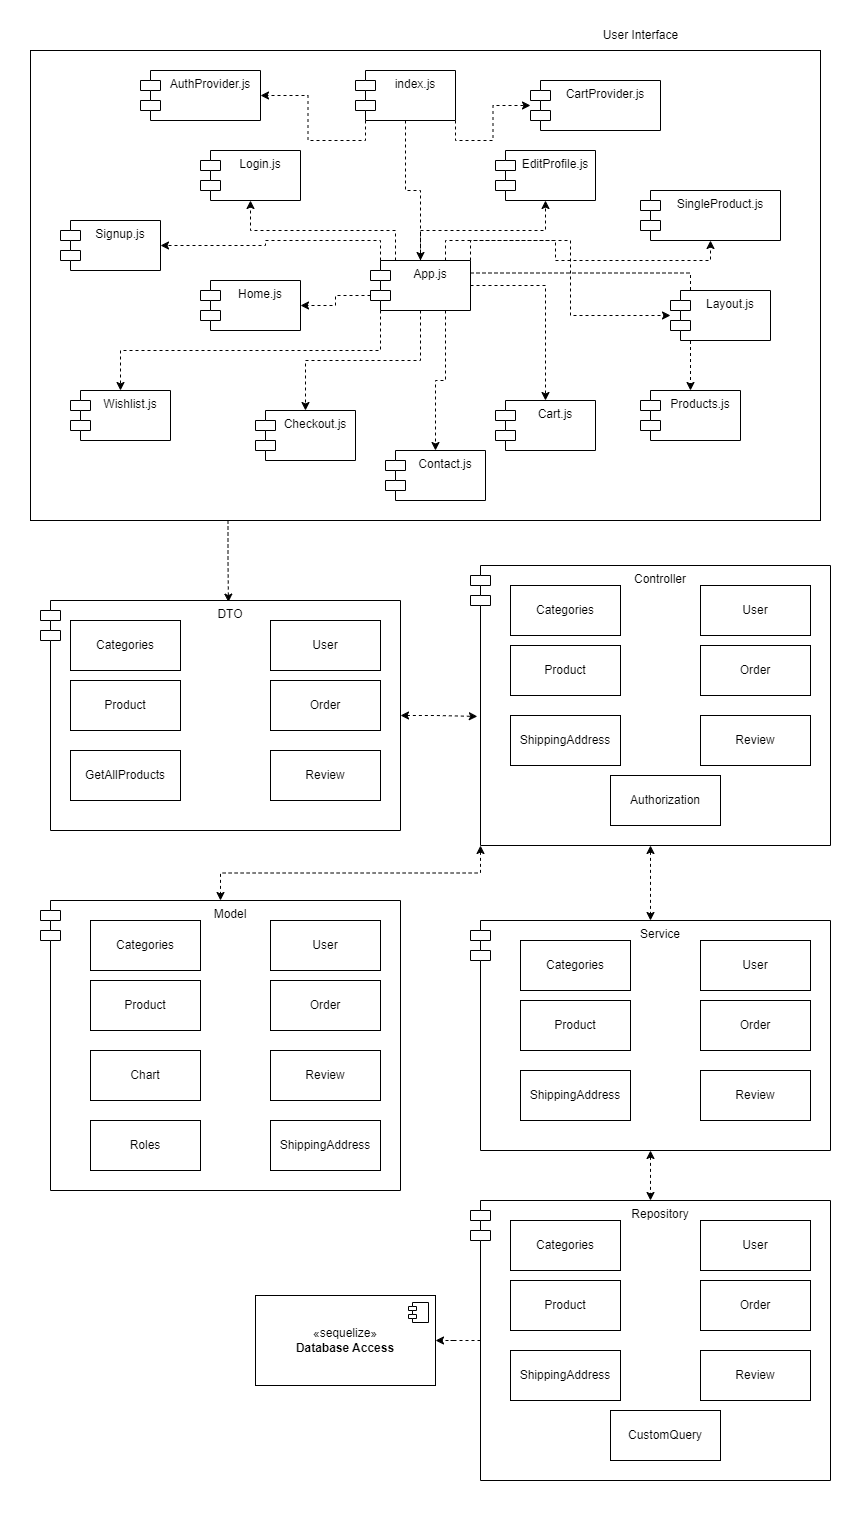

The diagram above was exported from draw.io. Its source (the exported page's mxGraphModel, read from the mxfile embedded in the PNG):
<mxGraphModel dx="1434" dy="764" grid="1" gridSize="10" guides="1" tooltips="1" connect="1" arrows="1" fold="1" page="1" pageScale="1" pageWidth="850" pageHeight="1100" math="0" shadow="0">
  <root>
    <mxCell id="0" />
    <mxCell id="1" parent="0" />
    <mxCell id="2ABwy7SxLHl-KBtSvKKQ-2" value="Model" style="shape=module;align=left;spacingLeft=20;align=center;verticalAlign=top;whiteSpace=wrap;html=1;" vertex="1" parent="1">
      <mxGeometry x="40" y="900" width="360" height="290" as="geometry" />
    </mxCell>
    <mxCell id="2ABwy7SxLHl-KBtSvKKQ-3" value="Categories" style="html=1;whiteSpace=wrap;" vertex="1" parent="1">
      <mxGeometry x="90" y="920" width="110" height="50" as="geometry" />
    </mxCell>
    <mxCell id="2ABwy7SxLHl-KBtSvKKQ-4" value="User" style="html=1;whiteSpace=wrap;" vertex="1" parent="1">
      <mxGeometry x="270" y="920" width="110" height="50" as="geometry" />
    </mxCell>
    <mxCell id="2ABwy7SxLHl-KBtSvKKQ-5" value="Product" style="html=1;whiteSpace=wrap;" vertex="1" parent="1">
      <mxGeometry x="90" y="980" width="110" height="50" as="geometry" />
    </mxCell>
    <mxCell id="2ABwy7SxLHl-KBtSvKKQ-6" value="Order" style="html=1;whiteSpace=wrap;" vertex="1" parent="1">
      <mxGeometry x="270" y="980" width="110" height="50" as="geometry" />
    </mxCell>
    <mxCell id="2ABwy7SxLHl-KBtSvKKQ-7" value="Chart" style="html=1;whiteSpace=wrap;" vertex="1" parent="1">
      <mxGeometry x="90" y="1050" width="110" height="50" as="geometry" />
    </mxCell>
    <mxCell id="2ABwy7SxLHl-KBtSvKKQ-8" value="Review" style="html=1;whiteSpace=wrap;" vertex="1" parent="1">
      <mxGeometry x="270" y="1050" width="110" height="50" as="geometry" />
    </mxCell>
    <mxCell id="2ABwy7SxLHl-KBtSvKKQ-9" value="Roles" style="html=1;whiteSpace=wrap;" vertex="1" parent="1">
      <mxGeometry x="90" y="1120" width="110" height="50" as="geometry" />
    </mxCell>
    <mxCell id="2ABwy7SxLHl-KBtSvKKQ-10" value="ShippingAddress" style="html=1;whiteSpace=wrap;" vertex="1" parent="1">
      <mxGeometry x="270" y="1120" width="110" height="50" as="geometry" />
    </mxCell>
    <mxCell id="2ABwy7SxLHl-KBtSvKKQ-11" value="«sequelize»&lt;br&gt;&lt;b&gt;Database Access&lt;/b&gt;" style="html=1;dropTarget=0;whiteSpace=wrap;" vertex="1" parent="1">
      <mxGeometry x="255" y="1295" width="180" height="90" as="geometry" />
    </mxCell>
    <mxCell id="2ABwy7SxLHl-KBtSvKKQ-12" value="" style="shape=module;jettyWidth=8;jettyHeight=4;" vertex="1" parent="2ABwy7SxLHl-KBtSvKKQ-11">
      <mxGeometry x="1" width="20" height="20" relative="1" as="geometry">
        <mxPoint x="-27" y="7" as="offset" />
      </mxGeometry>
    </mxCell>
    <mxCell id="2ABwy7SxLHl-KBtSvKKQ-82" style="edgeStyle=orthogonalEdgeStyle;rounded=0;orthogonalLoop=1;jettySize=auto;html=1;exitX=0.25;exitY=1;exitDx=0;exitDy=0;entryX=0.522;entryY=0.007;entryDx=0;entryDy=0;entryPerimeter=0;dashed=1;" edge="1" parent="1" source="2ABwy7SxLHl-KBtSvKKQ-14" target="2ABwy7SxLHl-KBtSvKKQ-73">
      <mxGeometry relative="1" as="geometry" />
    </mxCell>
    <mxCell id="2ABwy7SxLHl-KBtSvKKQ-14" value="" style="html=1;whiteSpace=wrap;" vertex="1" parent="1">
      <mxGeometry x="30" y="50" width="790" height="470" as="geometry" />
    </mxCell>
    <mxCell id="2ABwy7SxLHl-KBtSvKKQ-15" value="User Interface" style="text;html=1;align=center;verticalAlign=middle;resizable=0;points=[];autosize=1;strokeColor=none;fillColor=none;" vertex="1" parent="1">
      <mxGeometry x="590" y="20" width="100" height="30" as="geometry" />
    </mxCell>
    <mxCell id="2ABwy7SxLHl-KBtSvKKQ-25" style="edgeStyle=orthogonalEdgeStyle;rounded=0;orthogonalLoop=1;jettySize=auto;html=1;exitX=0;exitY=1;exitDx=10;exitDy=0;exitPerimeter=0;dashed=1;" edge="1" parent="1" source="2ABwy7SxLHl-KBtSvKKQ-16" target="2ABwy7SxLHl-KBtSvKKQ-17">
      <mxGeometry relative="1" as="geometry" />
    </mxCell>
    <mxCell id="2ABwy7SxLHl-KBtSvKKQ-29" style="edgeStyle=orthogonalEdgeStyle;rounded=0;orthogonalLoop=1;jettySize=auto;html=1;exitX=1;exitY=1;exitDx=0;exitDy=0;dashed=1;" edge="1" parent="1" source="2ABwy7SxLHl-KBtSvKKQ-16" target="2ABwy7SxLHl-KBtSvKKQ-18">
      <mxGeometry relative="1" as="geometry" />
    </mxCell>
    <mxCell id="2ABwy7SxLHl-KBtSvKKQ-30" style="edgeStyle=orthogonalEdgeStyle;rounded=0;orthogonalLoop=1;jettySize=auto;html=1;exitX=0.5;exitY=1;exitDx=0;exitDy=0;dashed=1;" edge="1" parent="1" source="2ABwy7SxLHl-KBtSvKKQ-16" target="2ABwy7SxLHl-KBtSvKKQ-21">
      <mxGeometry relative="1" as="geometry" />
    </mxCell>
    <mxCell id="2ABwy7SxLHl-KBtSvKKQ-16" value="index.js" style="shape=module;align=left;spacingLeft=20;align=center;verticalAlign=top;whiteSpace=wrap;html=1;" vertex="1" parent="1">
      <mxGeometry x="355" y="70" width="100" height="50" as="geometry" />
    </mxCell>
    <mxCell id="2ABwy7SxLHl-KBtSvKKQ-17" value="AuthProvider.js" style="shape=module;align=left;spacingLeft=20;align=center;verticalAlign=top;whiteSpace=wrap;html=1;" vertex="1" parent="1">
      <mxGeometry x="140" y="70" width="120" height="50" as="geometry" />
    </mxCell>
    <mxCell id="2ABwy7SxLHl-KBtSvKKQ-18" value="CartProvider.js" style="shape=module;align=left;spacingLeft=20;align=center;verticalAlign=top;whiteSpace=wrap;html=1;" vertex="1" parent="1">
      <mxGeometry x="530" y="80" width="130" height="50" as="geometry" />
    </mxCell>
    <mxCell id="2ABwy7SxLHl-KBtSvKKQ-35" style="edgeStyle=orthogonalEdgeStyle;rounded=0;orthogonalLoop=1;jettySize=auto;html=1;exitX=0.25;exitY=0;exitDx=0;exitDy=0;dashed=1;" edge="1" parent="1" source="2ABwy7SxLHl-KBtSvKKQ-21" target="2ABwy7SxLHl-KBtSvKKQ-32">
      <mxGeometry relative="1" as="geometry" />
    </mxCell>
    <mxCell id="2ABwy7SxLHl-KBtSvKKQ-36" style="edgeStyle=orthogonalEdgeStyle;rounded=0;orthogonalLoop=1;jettySize=auto;html=1;exitX=0;exitY=0;exitDx=10;exitDy=0;exitPerimeter=0;dashed=1;" edge="1" parent="1" source="2ABwy7SxLHl-KBtSvKKQ-21" target="2ABwy7SxLHl-KBtSvKKQ-33">
      <mxGeometry relative="1" as="geometry" />
    </mxCell>
    <mxCell id="2ABwy7SxLHl-KBtSvKKQ-44" style="edgeStyle=orthogonalEdgeStyle;rounded=0;orthogonalLoop=1;jettySize=auto;html=1;exitX=0.5;exitY=0;exitDx=0;exitDy=0;dashed=1;" edge="1" parent="1" source="2ABwy7SxLHl-KBtSvKKQ-21" target="2ABwy7SxLHl-KBtSvKKQ-40">
      <mxGeometry relative="1" as="geometry" />
    </mxCell>
    <mxCell id="2ABwy7SxLHl-KBtSvKKQ-45" style="edgeStyle=orthogonalEdgeStyle;rounded=0;orthogonalLoop=1;jettySize=auto;html=1;exitX=0.75;exitY=0;exitDx=0;exitDy=0;dashed=1;" edge="1" parent="1" source="2ABwy7SxLHl-KBtSvKKQ-21" target="2ABwy7SxLHl-KBtSvKKQ-41">
      <mxGeometry relative="1" as="geometry" />
    </mxCell>
    <mxCell id="2ABwy7SxLHl-KBtSvKKQ-46" style="edgeStyle=orthogonalEdgeStyle;rounded=0;orthogonalLoop=1;jettySize=auto;html=1;exitX=1;exitY=0;exitDx=0;exitDy=0;dashed=1;" edge="1" parent="1" source="2ABwy7SxLHl-KBtSvKKQ-21" target="2ABwy7SxLHl-KBtSvKKQ-42">
      <mxGeometry relative="1" as="geometry" />
    </mxCell>
    <mxCell id="2ABwy7SxLHl-KBtSvKKQ-47" style="edgeStyle=orthogonalEdgeStyle;rounded=0;orthogonalLoop=1;jettySize=auto;html=1;exitX=1;exitY=0.25;exitDx=0;exitDy=0;dashed=1;" edge="1" parent="1" source="2ABwy7SxLHl-KBtSvKKQ-21" target="2ABwy7SxLHl-KBtSvKKQ-39">
      <mxGeometry relative="1" as="geometry" />
    </mxCell>
    <mxCell id="2ABwy7SxLHl-KBtSvKKQ-48" style="edgeStyle=orthogonalEdgeStyle;rounded=0;orthogonalLoop=1;jettySize=auto;html=1;exitX=1;exitY=0.5;exitDx=0;exitDy=0;dashed=1;" edge="1" parent="1" source="2ABwy7SxLHl-KBtSvKKQ-21" target="2ABwy7SxLHl-KBtSvKKQ-34">
      <mxGeometry relative="1" as="geometry" />
    </mxCell>
    <mxCell id="2ABwy7SxLHl-KBtSvKKQ-49" style="edgeStyle=orthogonalEdgeStyle;rounded=0;orthogonalLoop=1;jettySize=auto;html=1;exitX=0.75;exitY=1;exitDx=0;exitDy=0;dashed=1;" edge="1" parent="1" source="2ABwy7SxLHl-KBtSvKKQ-21" target="2ABwy7SxLHl-KBtSvKKQ-43">
      <mxGeometry relative="1" as="geometry" />
    </mxCell>
    <mxCell id="2ABwy7SxLHl-KBtSvKKQ-50" style="edgeStyle=orthogonalEdgeStyle;rounded=0;orthogonalLoop=1;jettySize=auto;html=1;exitX=0.5;exitY=1;exitDx=0;exitDy=0;dashed=1;" edge="1" parent="1" source="2ABwy7SxLHl-KBtSvKKQ-21" target="2ABwy7SxLHl-KBtSvKKQ-37">
      <mxGeometry relative="1" as="geometry" />
    </mxCell>
    <mxCell id="2ABwy7SxLHl-KBtSvKKQ-51" style="edgeStyle=orthogonalEdgeStyle;rounded=0;orthogonalLoop=1;jettySize=auto;html=1;exitX=0;exitY=1;exitDx=10;exitDy=0;exitPerimeter=0;dashed=1;" edge="1" parent="1" source="2ABwy7SxLHl-KBtSvKKQ-21" target="2ABwy7SxLHl-KBtSvKKQ-38">
      <mxGeometry relative="1" as="geometry" />
    </mxCell>
    <mxCell id="2ABwy7SxLHl-KBtSvKKQ-53" style="edgeStyle=orthogonalEdgeStyle;rounded=0;orthogonalLoop=1;jettySize=auto;html=1;exitX=0;exitY=0;exitDx=0;exitDy=35;exitPerimeter=0;entryX=1;entryY=0.5;entryDx=0;entryDy=0;dashed=1;" edge="1" parent="1" source="2ABwy7SxLHl-KBtSvKKQ-21" target="2ABwy7SxLHl-KBtSvKKQ-31">
      <mxGeometry relative="1" as="geometry" />
    </mxCell>
    <mxCell id="2ABwy7SxLHl-KBtSvKKQ-21" value="App.js" style="shape=module;align=left;spacingLeft=20;align=center;verticalAlign=top;whiteSpace=wrap;html=1;" vertex="1" parent="1">
      <mxGeometry x="370" y="260" width="100" height="50" as="geometry" />
    </mxCell>
    <mxCell id="2ABwy7SxLHl-KBtSvKKQ-31" value="Home.js" style="shape=module;align=left;spacingLeft=20;align=center;verticalAlign=top;whiteSpace=wrap;html=1;" vertex="1" parent="1">
      <mxGeometry x="200" y="280" width="100" height="50" as="geometry" />
    </mxCell>
    <mxCell id="2ABwy7SxLHl-KBtSvKKQ-32" value="Login.js" style="shape=module;align=left;spacingLeft=20;align=center;verticalAlign=top;whiteSpace=wrap;html=1;" vertex="1" parent="1">
      <mxGeometry x="200" y="150" width="100" height="50" as="geometry" />
    </mxCell>
    <mxCell id="2ABwy7SxLHl-KBtSvKKQ-33" value="Signup.js" style="shape=module;align=left;spacingLeft=20;align=center;verticalAlign=top;whiteSpace=wrap;html=1;" vertex="1" parent="1">
      <mxGeometry x="60" y="220" width="100" height="50" as="geometry" />
    </mxCell>
    <mxCell id="2ABwy7SxLHl-KBtSvKKQ-34" value="Cart.js" style="shape=module;align=left;spacingLeft=20;align=center;verticalAlign=top;whiteSpace=wrap;html=1;" vertex="1" parent="1">
      <mxGeometry x="495" y="400" width="100" height="50" as="geometry" />
    </mxCell>
    <mxCell id="2ABwy7SxLHl-KBtSvKKQ-37" value="Checkout.js&lt;br&gt;" style="shape=module;align=left;spacingLeft=20;align=center;verticalAlign=top;whiteSpace=wrap;html=1;" vertex="1" parent="1">
      <mxGeometry x="255" y="410" width="100" height="50" as="geometry" />
    </mxCell>
    <mxCell id="2ABwy7SxLHl-KBtSvKKQ-38" value="Wishlist.js" style="shape=module;align=left;spacingLeft=20;align=center;verticalAlign=top;whiteSpace=wrap;html=1;" vertex="1" parent="1">
      <mxGeometry x="70" y="390" width="100" height="50" as="geometry" />
    </mxCell>
    <mxCell id="2ABwy7SxLHl-KBtSvKKQ-39" value="Products.js" style="shape=module;align=left;spacingLeft=20;align=center;verticalAlign=top;whiteSpace=wrap;html=1;" vertex="1" parent="1">
      <mxGeometry x="640" y="390" width="100" height="50" as="geometry" />
    </mxCell>
    <mxCell id="2ABwy7SxLHl-KBtSvKKQ-40" value="EditProfile.js" style="shape=module;align=left;spacingLeft=20;align=center;verticalAlign=top;whiteSpace=wrap;html=1;" vertex="1" parent="1">
      <mxGeometry x="495" y="150" width="100" height="50" as="geometry" />
    </mxCell>
    <mxCell id="2ABwy7SxLHl-KBtSvKKQ-41" value="SingleProduct.js" style="shape=module;align=left;spacingLeft=20;align=center;verticalAlign=top;whiteSpace=wrap;html=1;" vertex="1" parent="1">
      <mxGeometry x="640" y="190" width="140" height="50" as="geometry" />
    </mxCell>
    <mxCell id="2ABwy7SxLHl-KBtSvKKQ-42" value="Layout.js" style="shape=module;align=left;spacingLeft=20;align=center;verticalAlign=top;whiteSpace=wrap;html=1;" vertex="1" parent="1">
      <mxGeometry x="670" y="290" width="100" height="50" as="geometry" />
    </mxCell>
    <mxCell id="2ABwy7SxLHl-KBtSvKKQ-43" value="Contact.js" style="shape=module;align=left;spacingLeft=20;align=center;verticalAlign=top;whiteSpace=wrap;html=1;" vertex="1" parent="1">
      <mxGeometry x="385" y="450" width="100" height="50" as="geometry" />
    </mxCell>
    <mxCell id="2ABwy7SxLHl-KBtSvKKQ-100" style="edgeStyle=orthogonalEdgeStyle;rounded=0;orthogonalLoop=1;jettySize=auto;html=1;exitX=0.5;exitY=1;exitDx=0;exitDy=0;entryX=0.5;entryY=0;entryDx=0;entryDy=0;dashed=1;startArrow=classic;startFill=1;" edge="1" parent="1" source="2ABwy7SxLHl-KBtSvKKQ-54" target="2ABwy7SxLHl-KBtSvKKQ-63">
      <mxGeometry relative="1" as="geometry" />
    </mxCell>
    <mxCell id="2ABwy7SxLHl-KBtSvKKQ-54" value="Service" style="shape=module;align=left;spacingLeft=20;align=center;verticalAlign=top;whiteSpace=wrap;html=1;" vertex="1" parent="1">
      <mxGeometry x="470" y="920" width="360" height="230" as="geometry" />
    </mxCell>
    <mxCell id="2ABwy7SxLHl-KBtSvKKQ-55" value="Categories" style="html=1;whiteSpace=wrap;" vertex="1" parent="1">
      <mxGeometry x="520" y="940" width="110" height="50" as="geometry" />
    </mxCell>
    <mxCell id="2ABwy7SxLHl-KBtSvKKQ-56" value="User" style="html=1;whiteSpace=wrap;" vertex="1" parent="1">
      <mxGeometry x="700" y="940" width="110" height="50" as="geometry" />
    </mxCell>
    <mxCell id="2ABwy7SxLHl-KBtSvKKQ-57" value="Product" style="html=1;whiteSpace=wrap;" vertex="1" parent="1">
      <mxGeometry x="520" y="1000" width="110" height="50" as="geometry" />
    </mxCell>
    <mxCell id="2ABwy7SxLHl-KBtSvKKQ-58" value="Order" style="html=1;whiteSpace=wrap;" vertex="1" parent="1">
      <mxGeometry x="700" y="1000" width="110" height="50" as="geometry" />
    </mxCell>
    <mxCell id="2ABwy7SxLHl-KBtSvKKQ-60" value="Review" style="html=1;whiteSpace=wrap;" vertex="1" parent="1">
      <mxGeometry x="700" y="1070" width="110" height="50" as="geometry" />
    </mxCell>
    <mxCell id="2ABwy7SxLHl-KBtSvKKQ-62" value="ShippingAddress" style="html=1;whiteSpace=wrap;" vertex="1" parent="1">
      <mxGeometry x="520" y="1070" width="110" height="50" as="geometry" />
    </mxCell>
    <mxCell id="2ABwy7SxLHl-KBtSvKKQ-98" style="edgeStyle=orthogonalEdgeStyle;rounded=0;orthogonalLoop=1;jettySize=auto;html=1;exitX=0;exitY=0.5;exitDx=10;exitDy=0;exitPerimeter=0;entryX=1;entryY=0.5;entryDx=0;entryDy=0;dashed=1;" edge="1" parent="1" source="2ABwy7SxLHl-KBtSvKKQ-63" target="2ABwy7SxLHl-KBtSvKKQ-11">
      <mxGeometry relative="1" as="geometry" />
    </mxCell>
    <mxCell id="2ABwy7SxLHl-KBtSvKKQ-63" value="Repository" style="shape=module;align=left;spacingLeft=20;align=center;verticalAlign=top;whiteSpace=wrap;html=1;" vertex="1" parent="1">
      <mxGeometry x="470" y="1200" width="360" height="280" as="geometry" />
    </mxCell>
    <mxCell id="2ABwy7SxLHl-KBtSvKKQ-64" value="Categories" style="html=1;whiteSpace=wrap;" vertex="1" parent="1">
      <mxGeometry x="510" y="1220" width="110" height="50" as="geometry" />
    </mxCell>
    <mxCell id="2ABwy7SxLHl-KBtSvKKQ-65" value="User" style="html=1;whiteSpace=wrap;" vertex="1" parent="1">
      <mxGeometry x="700" y="1220" width="110" height="50" as="geometry" />
    </mxCell>
    <mxCell id="2ABwy7SxLHl-KBtSvKKQ-66" value="Product" style="html=1;whiteSpace=wrap;" vertex="1" parent="1">
      <mxGeometry x="510" y="1280" width="110" height="50" as="geometry" />
    </mxCell>
    <mxCell id="2ABwy7SxLHl-KBtSvKKQ-67" value="Order" style="html=1;whiteSpace=wrap;" vertex="1" parent="1">
      <mxGeometry x="700" y="1280" width="110" height="50" as="geometry" />
    </mxCell>
    <mxCell id="2ABwy7SxLHl-KBtSvKKQ-69" value="Review" style="html=1;whiteSpace=wrap;" vertex="1" parent="1">
      <mxGeometry x="700" y="1350" width="110" height="50" as="geometry" />
    </mxCell>
    <mxCell id="2ABwy7SxLHl-KBtSvKKQ-71" value="ShippingAddress" style="html=1;whiteSpace=wrap;" vertex="1" parent="1">
      <mxGeometry x="510" y="1350" width="110" height="50" as="geometry" />
    </mxCell>
    <mxCell id="2ABwy7SxLHl-KBtSvKKQ-72" value="CustomQuery" style="html=1;whiteSpace=wrap;" vertex="1" parent="1">
      <mxGeometry x="610" y="1410" width="110" height="50" as="geometry" />
    </mxCell>
    <mxCell id="2ABwy7SxLHl-KBtSvKKQ-96" style="edgeStyle=orthogonalEdgeStyle;rounded=0;orthogonalLoop=1;jettySize=auto;html=1;exitX=1;exitY=0.5;exitDx=0;exitDy=0;entryX=0.019;entryY=0.539;entryDx=0;entryDy=0;entryPerimeter=0;dashed=1;startArrow=classic;startFill=1;" edge="1" parent="1" source="2ABwy7SxLHl-KBtSvKKQ-73" target="2ABwy7SxLHl-KBtSvKKQ-86">
      <mxGeometry relative="1" as="geometry" />
    </mxCell>
    <mxCell id="2ABwy7SxLHl-KBtSvKKQ-73" value="DTO" style="shape=module;align=left;spacingLeft=20;align=center;verticalAlign=top;whiteSpace=wrap;html=1;" vertex="1" parent="1">
      <mxGeometry x="40" y="600" width="360" height="230" as="geometry" />
    </mxCell>
    <mxCell id="2ABwy7SxLHl-KBtSvKKQ-74" value="Categories" style="html=1;whiteSpace=wrap;" vertex="1" parent="1">
      <mxGeometry x="70" y="620" width="110" height="50" as="geometry" />
    </mxCell>
    <mxCell id="2ABwy7SxLHl-KBtSvKKQ-75" value="User" style="html=1;whiteSpace=wrap;" vertex="1" parent="1">
      <mxGeometry x="270" y="620" width="110" height="50" as="geometry" />
    </mxCell>
    <mxCell id="2ABwy7SxLHl-KBtSvKKQ-76" value="Product" style="html=1;whiteSpace=wrap;" vertex="1" parent="1">
      <mxGeometry x="70" y="680" width="110" height="50" as="geometry" />
    </mxCell>
    <mxCell id="2ABwy7SxLHl-KBtSvKKQ-77" value="Order" style="html=1;whiteSpace=wrap;" vertex="1" parent="1">
      <mxGeometry x="270" y="680" width="110" height="50" as="geometry" />
    </mxCell>
    <mxCell id="2ABwy7SxLHl-KBtSvKKQ-78" value="GetAllProducts" style="html=1;whiteSpace=wrap;" vertex="1" parent="1">
      <mxGeometry x="70" y="750" width="110" height="50" as="geometry" />
    </mxCell>
    <mxCell id="2ABwy7SxLHl-KBtSvKKQ-79" value="Review" style="html=1;whiteSpace=wrap;" vertex="1" parent="1">
      <mxGeometry x="270" y="750" width="110" height="50" as="geometry" />
    </mxCell>
    <mxCell id="2ABwy7SxLHl-KBtSvKKQ-97" style="edgeStyle=orthogonalEdgeStyle;rounded=0;orthogonalLoop=1;jettySize=auto;html=1;exitX=0.5;exitY=1;exitDx=0;exitDy=0;entryX=0.5;entryY=0;entryDx=0;entryDy=0;startArrow=classic;startFill=1;dashed=1;" edge="1" parent="1" source="2ABwy7SxLHl-KBtSvKKQ-86" target="2ABwy7SxLHl-KBtSvKKQ-54">
      <mxGeometry relative="1" as="geometry" />
    </mxCell>
    <mxCell id="2ABwy7SxLHl-KBtSvKKQ-101" style="edgeStyle=orthogonalEdgeStyle;rounded=0;orthogonalLoop=1;jettySize=auto;html=1;exitX=0;exitY=1;exitDx=10;exitDy=0;exitPerimeter=0;dashed=1;startArrow=classic;startFill=1;" edge="1" parent="1" source="2ABwy7SxLHl-KBtSvKKQ-86" target="2ABwy7SxLHl-KBtSvKKQ-2">
      <mxGeometry relative="1" as="geometry" />
    </mxCell>
    <mxCell id="2ABwy7SxLHl-KBtSvKKQ-86" value="Controller" style="shape=module;align=left;spacingLeft=20;align=center;verticalAlign=top;whiteSpace=wrap;html=1;" vertex="1" parent="1">
      <mxGeometry x="470" y="565" width="360" height="280" as="geometry" />
    </mxCell>
    <mxCell id="2ABwy7SxLHl-KBtSvKKQ-87" value="Categories" style="html=1;whiteSpace=wrap;" vertex="1" parent="1">
      <mxGeometry x="510" y="585" width="110" height="50" as="geometry" />
    </mxCell>
    <mxCell id="2ABwy7SxLHl-KBtSvKKQ-88" value="User" style="html=1;whiteSpace=wrap;" vertex="1" parent="1">
      <mxGeometry x="700" y="585" width="110" height="50" as="geometry" />
    </mxCell>
    <mxCell id="2ABwy7SxLHl-KBtSvKKQ-89" value="Product" style="html=1;whiteSpace=wrap;" vertex="1" parent="1">
      <mxGeometry x="510" y="645" width="110" height="50" as="geometry" />
    </mxCell>
    <mxCell id="2ABwy7SxLHl-KBtSvKKQ-90" value="Order" style="html=1;whiteSpace=wrap;" vertex="1" parent="1">
      <mxGeometry x="700" y="645" width="110" height="50" as="geometry" />
    </mxCell>
    <mxCell id="2ABwy7SxLHl-KBtSvKKQ-91" value="Review" style="html=1;whiteSpace=wrap;" vertex="1" parent="1">
      <mxGeometry x="700" y="715" width="110" height="50" as="geometry" />
    </mxCell>
    <mxCell id="2ABwy7SxLHl-KBtSvKKQ-92" value="ShippingAddress" style="html=1;whiteSpace=wrap;" vertex="1" parent="1">
      <mxGeometry x="510" y="715" width="110" height="50" as="geometry" />
    </mxCell>
    <mxCell id="2ABwy7SxLHl-KBtSvKKQ-93" value="Authorization" style="html=1;whiteSpace=wrap;" vertex="1" parent="1">
      <mxGeometry x="610" y="775" width="110" height="50" as="geometry" />
    </mxCell>
  </root>
</mxGraphModel>